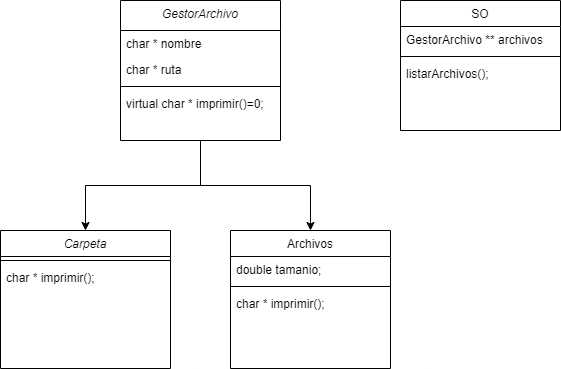

The diagram above was exported from draw.io. Its source (the exported page's mxGraphModel, read from the mxfile embedded in the PNG):
<mxGraphModel dx="1038" dy="519" grid="1" gridSize="10" guides="1" tooltips="1" connect="1" arrows="1" fold="1" page="1" pageScale="1" pageWidth="827" pageHeight="1169" math="0" shadow="0">
  <root>
    <mxCell id="WIyWlLk6GJQsqaUBKTNV-0" />
    <mxCell id="WIyWlLk6GJQsqaUBKTNV-1" parent="WIyWlLk6GJQsqaUBKTNV-0" />
    <mxCell id="YaTFALDWP1HWNQFhxW2I-5" style="edgeStyle=orthogonalEdgeStyle;rounded=0;orthogonalLoop=1;jettySize=auto;html=1;entryX=0.5;entryY=0;entryDx=0;entryDy=0;" edge="1" parent="WIyWlLk6GJQsqaUBKTNV-1" source="zkfFHV4jXpPFQw0GAbJ--0" target="YaTFALDWP1HWNQFhxW2I-0">
      <mxGeometry relative="1" as="geometry" />
    </mxCell>
    <mxCell id="YaTFALDWP1HWNQFhxW2I-11" style="edgeStyle=orthogonalEdgeStyle;rounded=0;orthogonalLoop=1;jettySize=auto;html=1;entryX=0.5;entryY=0;entryDx=0;entryDy=0;" edge="1" parent="WIyWlLk6GJQsqaUBKTNV-1" source="zkfFHV4jXpPFQw0GAbJ--0" target="YaTFALDWP1HWNQFhxW2I-6">
      <mxGeometry relative="1" as="geometry" />
    </mxCell>
    <mxCell id="zkfFHV4jXpPFQw0GAbJ--0" value="GestorArchivo" style="swimlane;fontStyle=2;align=center;verticalAlign=top;childLayout=stackLayout;horizontal=1;startSize=30;horizontalStack=0;resizeParent=1;resizeLast=0;collapsible=1;marginBottom=0;rounded=0;shadow=0;strokeWidth=1;" parent="WIyWlLk6GJQsqaUBKTNV-1" vertex="1">
      <mxGeometry x="220" y="130" width="160" height="140" as="geometry">
        <mxRectangle x="230" y="140" width="160" height="26" as="alternateBounds" />
      </mxGeometry>
    </mxCell>
    <mxCell id="R-KHPa9qzE3gUTH7uJpH-3" value="char * nombre" style="text;align=left;verticalAlign=top;spacingLeft=4;spacingRight=4;overflow=hidden;rotatable=0;points=[[0,0.5],[1,0.5]];portConstraint=eastwest;" parent="zkfFHV4jXpPFQw0GAbJ--0" vertex="1">
      <mxGeometry y="30" width="160" height="26" as="geometry" />
    </mxCell>
    <mxCell id="R-KHPa9qzE3gUTH7uJpH-4" value="char * ruta" style="text;align=left;verticalAlign=top;spacingLeft=4;spacingRight=4;overflow=hidden;rotatable=0;points=[[0,0.5],[1,0.5]];portConstraint=eastwest;" parent="zkfFHV4jXpPFQw0GAbJ--0" vertex="1">
      <mxGeometry y="56" width="160" height="26" as="geometry" />
    </mxCell>
    <mxCell id="zkfFHV4jXpPFQw0GAbJ--4" value="" style="line;html=1;strokeWidth=1;align=left;verticalAlign=middle;spacingTop=-1;spacingLeft=3;spacingRight=3;rotatable=0;labelPosition=right;points=[];portConstraint=eastwest;" parent="zkfFHV4jXpPFQw0GAbJ--0" vertex="1">
      <mxGeometry y="82" width="160" height="8" as="geometry" />
    </mxCell>
    <mxCell id="zkfFHV4jXpPFQw0GAbJ--5" value="virtual char * imprimir()=0;" style="text;align=left;verticalAlign=top;spacingLeft=4;spacingRight=4;overflow=hidden;rotatable=0;points=[[0,0.5],[1,0.5]];portConstraint=eastwest;" parent="zkfFHV4jXpPFQw0GAbJ--0" vertex="1">
      <mxGeometry y="90" width="160" height="26" as="geometry" />
    </mxCell>
    <mxCell id="zkfFHV4jXpPFQw0GAbJ--17" value="SO" style="swimlane;fontStyle=0;align=center;verticalAlign=top;childLayout=stackLayout;horizontal=1;startSize=26;horizontalStack=0;resizeParent=1;resizeLast=0;collapsible=1;marginBottom=0;rounded=0;shadow=0;strokeWidth=1;" parent="WIyWlLk6GJQsqaUBKTNV-1" vertex="1">
      <mxGeometry x="500" y="130" width="160" height="130" as="geometry">
        <mxRectangle x="550" y="140" width="160" height="26" as="alternateBounds" />
      </mxGeometry>
    </mxCell>
    <mxCell id="zkfFHV4jXpPFQw0GAbJ--18" value="GestorArchivo ** archivos" style="text;align=left;verticalAlign=top;spacingLeft=4;spacingRight=4;overflow=hidden;rotatable=0;points=[[0,0.5],[1,0.5]];portConstraint=eastwest;" parent="zkfFHV4jXpPFQw0GAbJ--17" vertex="1">
      <mxGeometry y="26" width="160" height="26" as="geometry" />
    </mxCell>
    <mxCell id="zkfFHV4jXpPFQw0GAbJ--23" value="" style="line;html=1;strokeWidth=1;align=left;verticalAlign=middle;spacingTop=-1;spacingLeft=3;spacingRight=3;rotatable=0;labelPosition=right;points=[];portConstraint=eastwest;" parent="zkfFHV4jXpPFQw0GAbJ--17" vertex="1">
      <mxGeometry y="52" width="160" height="8" as="geometry" />
    </mxCell>
    <mxCell id="zkfFHV4jXpPFQw0GAbJ--24" value="listarArchivos();" style="text;align=left;verticalAlign=top;spacingLeft=4;spacingRight=4;overflow=hidden;rotatable=0;points=[[0,0.5],[1,0.5]];portConstraint=eastwest;" parent="zkfFHV4jXpPFQw0GAbJ--17" vertex="1">
      <mxGeometry y="60" width="160" height="26" as="geometry" />
    </mxCell>
    <mxCell id="YaTFALDWP1HWNQFhxW2I-0" value="Archivos" style="swimlane;fontStyle=0;align=center;verticalAlign=top;childLayout=stackLayout;horizontal=1;startSize=26;horizontalStack=0;resizeParent=1;resizeLast=0;collapsible=1;marginBottom=0;rounded=0;shadow=0;strokeWidth=1;" vertex="1" parent="WIyWlLk6GJQsqaUBKTNV-1">
      <mxGeometry x="330" y="360" width="160" height="138" as="geometry">
        <mxRectangle x="550" y="140" width="160" height="26" as="alternateBounds" />
      </mxGeometry>
    </mxCell>
    <mxCell id="YaTFALDWP1HWNQFhxW2I-2" value="double tamanio;" style="text;align=left;verticalAlign=top;spacingLeft=4;spacingRight=4;overflow=hidden;rotatable=0;points=[[0,0.5],[1,0.5]];portConstraint=eastwest;rounded=0;shadow=0;html=0;" vertex="1" parent="YaTFALDWP1HWNQFhxW2I-0">
      <mxGeometry y="26" width="160" height="26" as="geometry" />
    </mxCell>
    <mxCell id="YaTFALDWP1HWNQFhxW2I-3" value="" style="line;html=1;strokeWidth=1;align=left;verticalAlign=middle;spacingTop=-1;spacingLeft=3;spacingRight=3;rotatable=0;labelPosition=right;points=[];portConstraint=eastwest;" vertex="1" parent="YaTFALDWP1HWNQFhxW2I-0">
      <mxGeometry y="52" width="160" height="8" as="geometry" />
    </mxCell>
    <mxCell id="YaTFALDWP1HWNQFhxW2I-12" value="char * imprimir();" style="text;align=left;verticalAlign=top;spacingLeft=4;spacingRight=4;overflow=hidden;rotatable=0;points=[[0,0.5],[1,0.5]];portConstraint=eastwest;" vertex="1" parent="YaTFALDWP1HWNQFhxW2I-0">
      <mxGeometry y="60" width="160" height="26" as="geometry" />
    </mxCell>
    <mxCell id="YaTFALDWP1HWNQFhxW2I-6" value="Carpeta" style="swimlane;fontStyle=2;align=center;verticalAlign=top;childLayout=stackLayout;horizontal=1;startSize=26;horizontalStack=0;resizeParent=1;resizeLast=0;collapsible=1;marginBottom=0;rounded=0;shadow=0;strokeWidth=1;" vertex="1" parent="WIyWlLk6GJQsqaUBKTNV-1">
      <mxGeometry x="100" y="360" width="170" height="138" as="geometry">
        <mxRectangle x="230" y="140" width="160" height="26" as="alternateBounds" />
      </mxGeometry>
    </mxCell>
    <mxCell id="YaTFALDWP1HWNQFhxW2I-9" value="" style="line;html=1;strokeWidth=1;align=left;verticalAlign=middle;spacingTop=-1;spacingLeft=3;spacingRight=3;rotatable=0;labelPosition=right;points=[];portConstraint=eastwest;" vertex="1" parent="YaTFALDWP1HWNQFhxW2I-6">
      <mxGeometry y="26" width="170" height="8" as="geometry" />
    </mxCell>
    <mxCell id="YaTFALDWP1HWNQFhxW2I-10" value="char * imprimir();" style="text;align=left;verticalAlign=top;spacingLeft=4;spacingRight=4;overflow=hidden;rotatable=0;points=[[0,0.5],[1,0.5]];portConstraint=eastwest;" vertex="1" parent="YaTFALDWP1HWNQFhxW2I-6">
      <mxGeometry y="34" width="170" height="26" as="geometry" />
    </mxCell>
  </root>
</mxGraphModel>